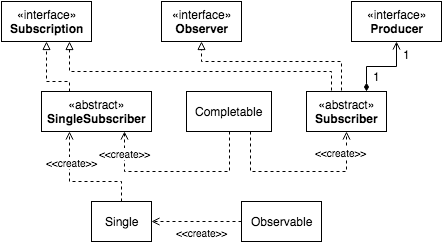

The diagram above was exported from draw.io. Its source (the exported page's mxGraphModel, read from the mxfile embedded in the PNG):
<mxGraphModel dx="1190" dy="610" grid="1" gridSize="10" guides="1" tooltips="1" connect="1" arrows="1" fold="1" page="1" pageScale="1" pageWidth="850" pageHeight="1100" background="#ffffff" math="0" shadow="0">
  <root>
    <mxCell id="0" />
    <mxCell id="1" parent="0" />
    <mxCell id="2" value="«interface»&lt;br&gt;&lt;b&gt;Subscription&lt;/b&gt;" style="html=1;strokeColor=#000000;fontFamily=Helvetica;fontSize=12;" parent="1" vertex="1">
      <mxGeometry x="40" y="40" width="90" height="40" as="geometry" />
    </mxCell>
    <mxCell id="562181e862ca667b-3" value="«interface»&lt;br&gt;&lt;b&gt;Observer&lt;/b&gt;" style="html=1;strokeColor=#000000;fontFamily=Helvetica;fontSize=12;" vertex="1" parent="1">
      <mxGeometry x="200" y="40" width="80" height="40" as="geometry" />
    </mxCell>
    <mxCell id="562181e862ca667b-4" value="«interface»&lt;br&gt;&lt;b&gt;Producer&lt;/b&gt;" style="html=1;strokeColor=#000000;fontFamily=Helvetica;fontSize=12;" vertex="1" parent="1">
      <mxGeometry x="390" y="40" width="90" height="40" as="geometry" />
    </mxCell>
    <mxCell id="562181e862ca667b-10" style="edgeStyle=orthogonalEdgeStyle;rounded=0;html=1;exitX=0.25;exitY=0;entryX=0.5;entryY=1;dashed=1;startArrow=none;startFill=0;endArrow=block;endFill=0;jettySize=auto;orthogonalLoop=1;strokeWidth=1;fontFamily=Helvetica;fontSize=12;" edge="1" parent="1" source="562181e862ca667b-5" target="2">
      <mxGeometry relative="1" as="geometry">
        <Array as="points">
          <mxPoint x="85" y="120" />
        </Array>
      </mxGeometry>
    </mxCell>
    <mxCell id="562181e862ca667b-5" value="«abstract»&lt;br&gt;&lt;b&gt;SingleSubscriber&lt;/b&gt;" style="html=1;strokeColor=#000000;fontFamily=Helvetica;fontSize=12;" vertex="1" parent="1">
      <mxGeometry x="80" y="130" width="110" height="40" as="geometry" />
    </mxCell>
    <mxCell id="562181e862ca667b-11" style="edgeStyle=orthogonalEdgeStyle;rounded=0;html=1;exitX=0.5;exitY=0;entryX=0.5;entryY=1;dashed=1;startArrow=none;startFill=0;endArrow=block;endFill=0;jettySize=auto;orthogonalLoop=1;strokeWidth=1;fontFamily=Helvetica;fontSize=12;" edge="1" parent="1" source="562181e862ca667b-6" target="562181e862ca667b-3">
      <mxGeometry relative="1" as="geometry">
        <Array as="points">
          <mxPoint x="380" y="130" />
          <mxPoint x="380" y="100" />
          <mxPoint x="240" y="100" />
        </Array>
      </mxGeometry>
    </mxCell>
    <mxCell id="562181e862ca667b-12" style="edgeStyle=orthogonalEdgeStyle;rounded=0;html=1;exitX=0.25;exitY=0;entryX=0.75;entryY=1;dashed=1;startArrow=none;startFill=0;endArrow=block;endFill=0;jettySize=auto;orthogonalLoop=1;strokeWidth=1;fontFamily=Helvetica;fontSize=12;" edge="1" parent="1" source="562181e862ca667b-6" target="2">
      <mxGeometry relative="1" as="geometry">
        <Array as="points">
          <mxPoint x="370" y="130" />
          <mxPoint x="370" y="110" />
          <mxPoint x="108" y="110" />
        </Array>
      </mxGeometry>
    </mxCell>
    <mxCell id="562181e862ca667b-13" style="edgeStyle=orthogonalEdgeStyle;rounded=0;html=1;exitX=0.75;exitY=0;entryX=0.5;entryY=1;startArrow=diamondThin;startFill=1;endArrow=open;endFill=0;jettySize=auto;orthogonalLoop=1;strokeWidth=1;fontFamily=Helvetica;fontSize=12;" edge="1" parent="1" source="562181e862ca667b-6" target="562181e862ca667b-4">
      <mxGeometry relative="1" as="geometry" />
    </mxCell>
    <mxCell id="562181e862ca667b-14" value="1" style="text;html=1;resizable=0;points=[];align=center;verticalAlign=middle;labelBackgroundColor=#ffffff;fontSize=12;fontFamily=Helvetica;" vertex="1" connectable="0" parent="562181e862ca667b-13">
      <mxGeometry x="-0.4909" y="-3" relative="1" as="geometry">
        <mxPoint x="7" y="4" as="offset" />
      </mxGeometry>
    </mxCell>
    <mxCell id="562181e862ca667b-15" value="1" style="text;html=1;resizable=0;points=[];align=center;verticalAlign=middle;labelBackgroundColor=#ffffff;fontSize=12;fontFamily=Helvetica;" vertex="1" connectable="0" parent="562181e862ca667b-13">
      <mxGeometry x="0.7455" y="-2" relative="1" as="geometry">
        <mxPoint x="8" y="2" as="offset" />
      </mxGeometry>
    </mxCell>
    <mxCell id="562181e862ca667b-6" value="«abstract»&lt;br&gt;&lt;b&gt;Subscriber&lt;/b&gt;" style="html=1;strokeColor=#000000;fontFamily=Helvetica;fontSize=12;" vertex="1" parent="1">
      <mxGeometry x="345" y="130" width="80" height="40" as="geometry" />
    </mxCell>
    <mxCell id="562181e862ca667b-22" style="edgeStyle=orthogonalEdgeStyle;rounded=0;html=1;exitX=0;exitY=0.5;entryX=1;entryY=0.5;dashed=1;startArrow=none;startFill=0;endArrow=open;endFill=0;jettySize=auto;orthogonalLoop=1;strokeWidth=1;fontFamily=Helvetica;fontSize=10;" edge="1" parent="1" source="562181e862ca667b-7" target="562181e862ca667b-9">
      <mxGeometry relative="1" as="geometry">
        <Array as="points">
          <mxPoint x="250" y="260" />
          <mxPoint x="250" y="260" />
        </Array>
      </mxGeometry>
    </mxCell>
    <mxCell id="562181e862ca667b-23" value="&amp;lt;&amp;lt;create&amp;gt;&amp;gt;" style="text;html=1;resizable=0;points=[];align=center;verticalAlign=middle;labelBackgroundColor=#ffffff;fontSize=10;fontFamily=Helvetica;" vertex="1" connectable="0" parent="562181e862ca667b-22">
      <mxGeometry x="0.4571" y="-2" relative="1" as="geometry">
        <mxPoint x="26" y="12" as="offset" />
      </mxGeometry>
    </mxCell>
    <mxCell id="562181e862ca667b-7" value="Observable" style="html=1;strokeColor=#000000;fontFamily=Helvetica;fontSize=12;" vertex="1" parent="1">
      <mxGeometry x="280" y="240" width="80" height="40" as="geometry" />
    </mxCell>
    <mxCell id="562181e862ca667b-18" value="&amp;lt;&amp;lt;create&amp;gt;&amp;gt;" style="edgeStyle=orthogonalEdgeStyle;rounded=0;html=1;exitX=0.5;exitY=1;entryX=0.75;entryY=1;dashed=1;startArrow=none;startFill=0;endArrow=open;endFill=0;jettySize=auto;orthogonalLoop=1;strokeWidth=1;fontFamily=Helvetica;fontSize=10;" edge="1" parent="1" source="562181e862ca667b-8" target="562181e862ca667b-5">
      <mxGeometry x="0.7576" relative="1" as="geometry">
        <mxPoint x="277" y="200" as="sourcePoint" />
        <mxPoint x="227" y="160" as="targetPoint" />
        <Array as="points">
          <mxPoint x="268" y="210" />
          <mxPoint x="163" y="210" />
        </Array>
        <mxPoint as="offset" />
      </mxGeometry>
    </mxCell>
    <mxCell id="562181e862ca667b-20" style="edgeStyle=orthogonalEdgeStyle;rounded=0;html=1;exitX=0.75;exitY=1;entryX=0.5;entryY=1;dashed=1;startArrow=none;startFill=0;endArrow=open;endFill=0;jettySize=auto;orthogonalLoop=1;strokeWidth=1;fontFamily=Helvetica;fontSize=10;" edge="1" parent="1" source="562181e862ca667b-8" target="562181e862ca667b-6">
      <mxGeometry relative="1" as="geometry">
        <Array as="points">
          <mxPoint x="289" y="210" />
          <mxPoint x="385" y="210" />
        </Array>
      </mxGeometry>
    </mxCell>
    <mxCell id="562181e862ca667b-21" value="&amp;lt;&amp;lt;create&amp;gt;&amp;gt;" style="text;html=1;resizable=0;points=[];align=center;verticalAlign=middle;labelBackgroundColor=#ffffff;fontSize=10;fontFamily=Helvetica;" vertex="1" connectable="0" parent="562181e862ca667b-20">
      <mxGeometry x="0.4366" y="-1" relative="1" as="geometry">
        <mxPoint x="4" y="-21" as="offset" />
      </mxGeometry>
    </mxCell>
    <mxCell id="562181e862ca667b-8" value="Completable" style="html=1;strokeColor=#000000;fontFamily=Helvetica;fontSize=12;" vertex="1" parent="1">
      <mxGeometry x="225" y="130" width="85" height="40" as="geometry" />
    </mxCell>
    <mxCell id="562181e862ca667b-16" style="edgeStyle=orthogonalEdgeStyle;rounded=0;html=1;exitX=0.5;exitY=0;entryX=0.25;entryY=1;startArrow=none;startFill=0;endArrow=open;endFill=0;jettySize=auto;orthogonalLoop=1;strokeWidth=1;fontFamily=Helvetica;fontSize=12;dashed=1;" edge="1" parent="1" source="562181e862ca667b-9" target="562181e862ca667b-5">
      <mxGeometry relative="1" as="geometry">
        <Array as="points">
          <mxPoint x="160" y="220" />
          <mxPoint x="108" y="220" />
        </Array>
      </mxGeometry>
    </mxCell>
    <mxCell id="562181e862ca667b-17" value="&amp;lt;&amp;lt;create&amp;gt;&amp;gt;" style="text;html=1;resizable=0;points=[];align=center;verticalAlign=middle;labelBackgroundColor=#ffffff;fontSize=10;fontFamily=Helvetica;" vertex="1" connectable="0" parent="562181e862ca667b-16">
      <mxGeometry x="0.2" y="-1" relative="1" as="geometry">
        <mxPoint x="1" y="-19" as="offset" />
      </mxGeometry>
    </mxCell>
    <mxCell id="562181e862ca667b-9" value="Single" style="html=1;strokeColor=#000000;fontFamily=Helvetica;fontSize=12;" vertex="1" parent="1">
      <mxGeometry x="130" y="240" width="60" height="40" as="geometry" />
    </mxCell>
  </root>
</mxGraphModel>